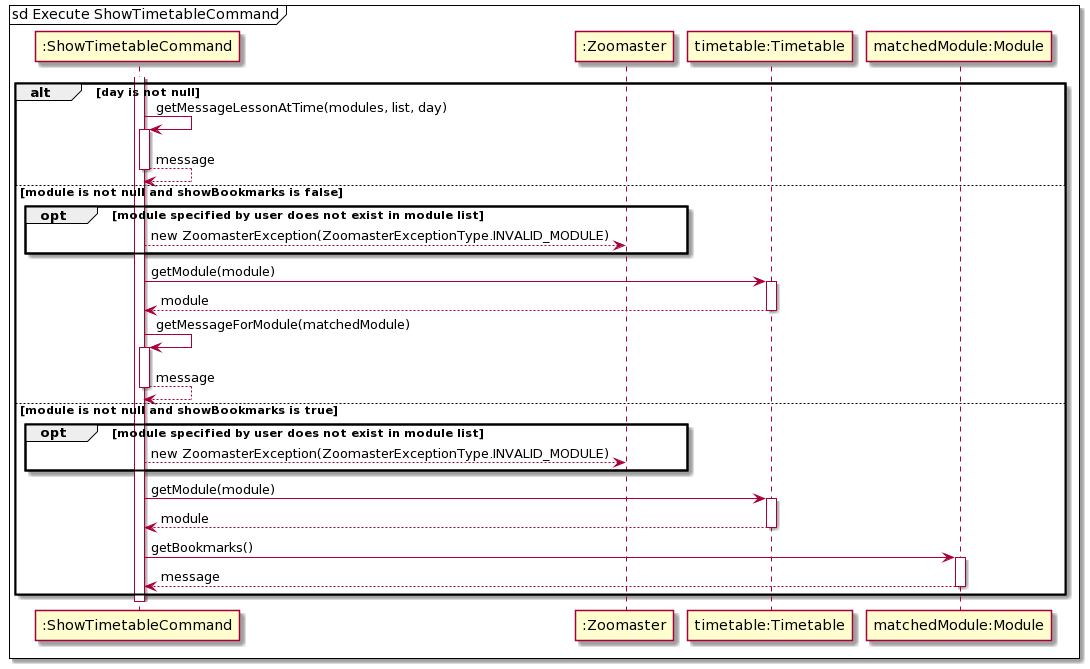

The diagram above was rendered by PlantUML. Its source (embedded in the PNG):
@startuml
mainframe sd Execute ShowTimetableCommand

activate ":ShowTimetableCommand"

alt day is not null

":ShowTimetableCommand" -> ":ShowTimetableCommand": getMessageLessonAtTime(modules, list, day)
activate ":ShowTimetableCommand" 

":ShowTimetableCommand" --> ":ShowTimetableCommand": message
deactivate ":ShowTimetableCommand" 

else module is not null and showBookmarks is false

opt module specified by user does not exist in module list
":ShowTimetableCommand"--> ":Zoomaster": new ZoomasterException(ZoomasterExceptionType.INVALID_MODULE)
end

":ShowTimetableCommand" -> "timetable:Timetable": getModule(module)
activate "timetable:Timetable"
"timetable:Timetable" --> ":ShowTimetableCommand": module
deactivate "timetable:Timetable"

":ShowTimetableCommand" -> ":ShowTimetableCommand": getMessageForModule(matchedModule)
activate ":ShowTimetableCommand"
":ShowTimetableCommand" --> ":ShowTimetableCommand": message
deactivate ":ShowTimetableCommand"

else module is not null and showBookmarks is true

opt module specified by user does not exist in module list
":ShowTimetableCommand"--> ":Zoomaster": new ZoomasterException(ZoomasterExceptionType.INVALID_MODULE)
end

":ShowTimetableCommand" -> "timetable:Timetable": getModule(module)
activate "timetable:Timetable"
"timetable:Timetable" --> ":ShowTimetableCommand": module
deactivate "timetable:Timetable"

":ShowTimetableCommand" -> "matchedModule:Module": getBookmarks()
activate "matchedModule:Module"
"matchedModule:Module"--> ":ShowTimetableCommand": message
deactivate "matchedModule:Module"

end

deactivate ":ShowTimetableCommand"
@enduml